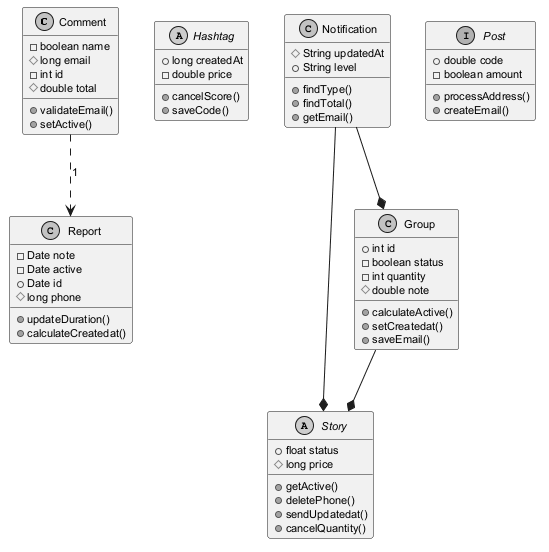

The diagram above was rendered by PlantUML. Its source (embedded in the PNG):
@startuml
skinparam monochrome true
skinparam defaultFontSize 11
class Comment {
  -boolean name
  #long email
  -int id
  #double total
  +validateEmail()
  +setActive()
}
class Report {
  -Date note
  -Date active
  +Date id
  #long phone
  +updateDuration()
  +calculateCreatedat()
}
abstract class Hashtag {
  +long createdAt
  -double price
  +cancelScore()
  +saveCode()
}
abstract class Story {
  +float status
  #long price
  +getActive()
  +deletePhone()
  +sendUpdatedat()
  +cancelQuantity()
}
class Notification {
  #String updatedAt
  +String level
  +findType()
  +findTotal()
  +getEmail()
}
class Group {
  +int id
  -boolean status
  -int quantity
  #double note
  +calculateActive()
  +setCreatedat()
  +saveEmail()
}
interface Post {
  +double code
  -boolean amount
  +processAddress()
  +createEmail()
}
Comment ..> Report : "1"
Notification --* Group
Group --* Story
Notification --* Story
@enduml